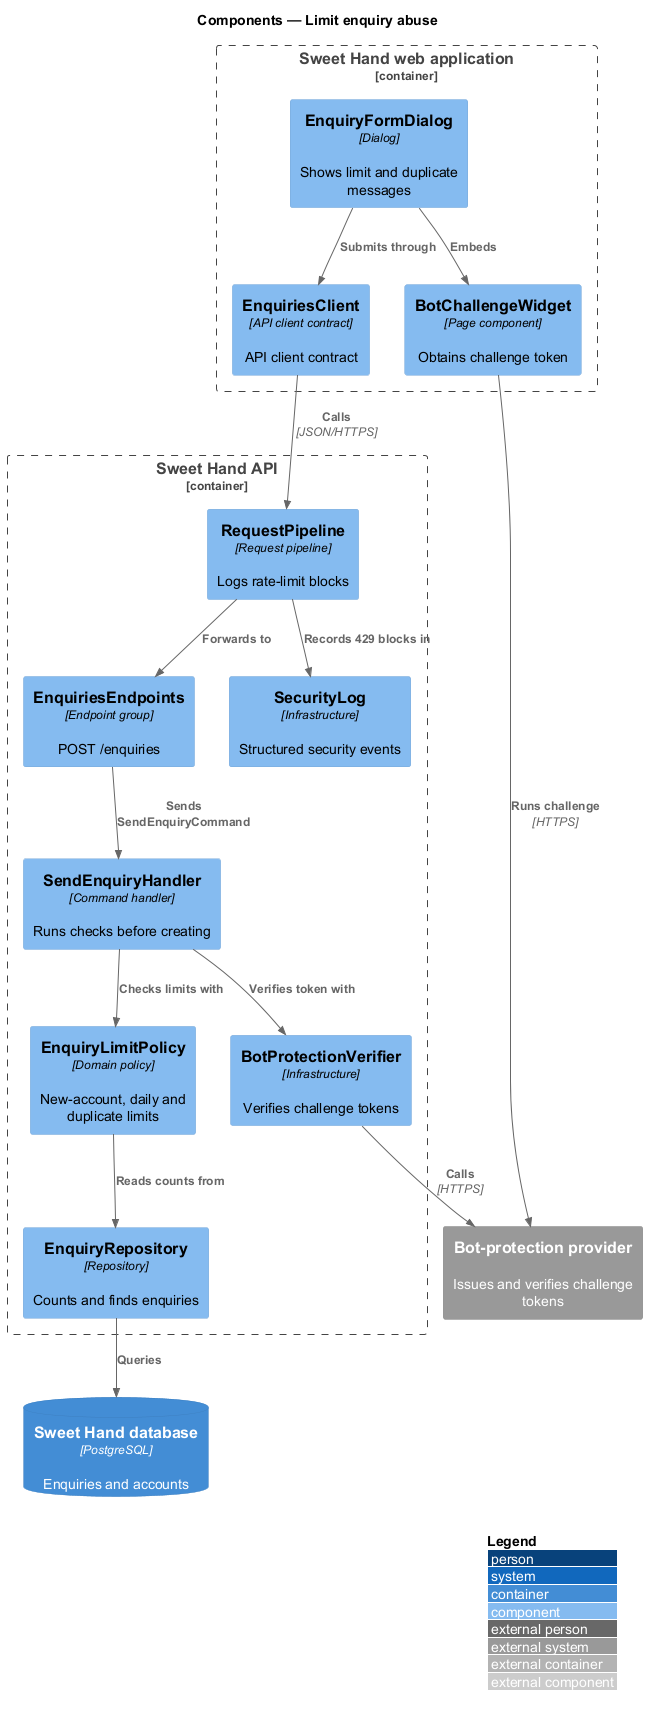

The diagram above was rendered by PlantUML. Its source (embedded in the PNG):
@startuml
!include <C4/C4_Component>
LAYOUT_WITH_LEGEND()
title Components — Limit enquiry abuse

Container_Boundary(web, "Sweet Hand web application") {
  Component(dialog, "EnquiryFormDialog", "Dialog", "Shows limit and duplicate messages")
  Component(widget, "BotChallengeWidget", "Page component", "Obtains challenge token")
  Component(client, "EnquiriesClient", "API client contract", "API client contract")
}
Container_Boundary(api, "Sweet Hand API") {
  Component(pipe, "RequestPipeline", "Request pipeline", "Logs rate-limit blocks")
  Component(ep, "EnquiriesEndpoints", "Endpoint group", "POST /enquiries")
  Component(handler, "SendEnquiryHandler", "Command handler", "Runs checks before creating")
  Component(policy, "EnquiryLimitPolicy", "Domain policy", "New-account, daily and duplicate limits")
  Component(verifier, "BotProtectionVerifier", "Infrastructure", "Verifies challenge tokens")
  Component(repo, "EnquiryRepository", "Repository", "Counts and finds enquiries")
  Component(seclog, "SecurityLog", "Infrastructure", "Structured security events")
}
ContainerDb(db, "Sweet Hand database", "PostgreSQL", "Enquiries and accounts")
System_Ext(bot, "Bot-protection provider", "Issues and verifies challenge tokens")

Rel(dialog, widget, "Embeds")
Rel(widget, bot, "Runs challenge", "HTTPS")
Rel(dialog, client, "Submits through")
Rel(client, pipe, "Calls", "JSON/HTTPS")
Rel(pipe, ep, "Forwards to")
Rel(pipe, seclog, "Records 429 blocks in")
Rel(ep, handler, "Sends SendEnquiryCommand")
Rel(handler, verifier, "Verifies token with")
Rel(verifier, bot, "Calls", "HTTPS")
Rel(handler, policy, "Checks limits with")
Rel(policy, repo, "Reads counts from")
Rel(repo, db, "Queries")
@enduml